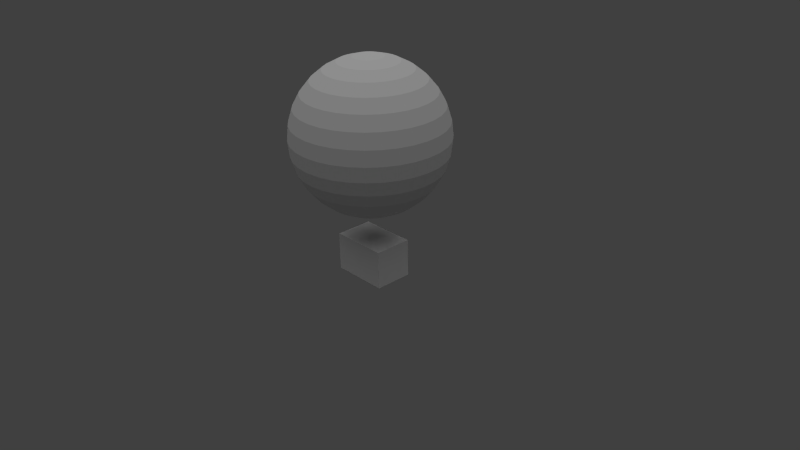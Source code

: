 # Source: balloon.blend  (saved by Blender 2.61.0; exported with 4.5.12 LTS)
import bpy
from mathutils import Matrix  # noqa: F401  (used for matrix-valued properties, if any)

bpy.ops.wm.read_factory_settings(use_empty=True)
scene = bpy.context.scene
scene.name = 'Scene'

# ---- collections
col_collection_1 = bpy.data.collections.new('Collection 1'); scene.collection.children.link(col_collection_1)
col_collection_20 = bpy.data.collections.new('Collection 20'); scene.collection.children.link(col_collection_20)
col_collection_20.hide_render = True
col_collection_20.hide_viewport = True

# ---- materials (node trees are filled in below, after node groups)
mat_balloonmaterial = bpy.data.materials.new('BalloonMaterial')
mat_balloonmaterial.alpha_threshold = 0.0
mat_balloonmaterial.use_transparent_shadow = False
mat_balloonmaterial.roughness = 0.5
mat_balloonmaterial.line_color = (0.0, 0.0, 0.0, 1.0)

# ---- material node trees

# ---- world
world_world = bpy.data.worlds.new('World'); scene.world = world_world
world_world.color = (0.05088, 0.05088, 0.05088)
world_world.use_sun_shadow = False
world_world.sun_shadow_jitter_overblur = 0.0
world_world.cycles.sampling_method = 'MANUAL'
world_world.cycles.sample_map_resolution = 256

# ---- cameras
cam_camera = bpy.data.cameras.new('Camera')
cam_camera.clip_end = 100.0
cam_camera.lens = 35.0
cam_camera.sensor_width = 32.0
cam_camera.sensor_height = 18.0
cam_camera.ortho_scale = 7.314
cam_camera.dof.focus_distance = 0.0
cam_camera.dof.aperture_fstop = 128.0

# ---- lights
light_sun = bpy.data.lights.new('Sun', 'SUN')
light_sun.transmission_factor = 0.0
light_sun.angle = 1.571
light_sun.energy = 1.0
light_sun.shadow_buffer_clip_start = 0.5
light_sun.shadow_soft_size = 1.0
light_sun.shadow_cascade_max_distance = 1000.0
light_sun.cycles.use_multiple_importance_sampling = False

# ---- meshes
me_sphere = bpy.data.meshes.new('Sphere')
me_sphere.from_pydata([(0.375, 0.25, -1.867), (0.375, -0.25, -1.867), (-0.375, -0.25, -1.867), (-0.375, 0.25, -1.867), (0.375, 0.25, -1.367), (0.375, -0.25, -1.367), (-0.375, -0.25, -1.367), (-0.375, 0.25, -1.367), (0.1913, 0.03806, -0.9808), (0.3753, 0.07466, -0.9239), (0.5449, 0.1084, -0.8315), (0.6935, 0.1379, -0.7071), (0.8155, 0.1622, -0.5556), (0.9061, 0.1802, -0.3827), (0.9619, 0.1913, -0.1951), (0.9808, 0.1951, 5.96e-08), (0.9619, 0.1913, 0.1951), (0.9061, 0.1802, 0.3827), (0.8155, 0.1622, 0.5556), (0.6935, 0.1379, 0.7071), (0.5449, 0.1084, 0.8315), (0.3753, 0.07466, 0.9239), (0.1913, 0.03806, 0.9808), (0.1802, 0.07466, 0.9808), (0.3536, 0.1464, 0.9239), (0.5133, 0.2126, 0.8315), (0.6533, 0.2706, 0.7071), (0.7682, 0.3182, 0.5556), (0.8536, 0.3536, 0.3827), (0.9061, 0.3753, 0.1951), (0.9239, 0.3827, 5.96e-08), (0.9061, 0.3753, -0.1951), (0.8536, 0.3536, -0.3827), (0.7682, 0.3182, -0.5556), (0.6533, 0.2706, -0.7071), (0.5133, 0.2126, -0.8315), (0.3536, 0.1464, -0.9239), (0.1802, 0.07466, -0.9808), (0.1622, 0.1084, -0.9808), (0.3182, 0.2126, -0.9239), (0.4619, 0.3087, -0.8315), (0.5879, 0.3928, -0.7071), (0.6913, 0.4619, -0.5556), (0.7682, 0.5133, -0.3827), (0.8155, 0.5449, -0.1951), (0.8315, 0.5556, 5.96e-08), (0.8155, 0.5449, 0.1951), (0.7682, 0.5133, 0.3827), (0.6913, 0.4619, 0.5556), (0.5879, 0.3928, 0.7071), (0.4619, 0.3087, 0.8315), (0.3182, 0.2126, 0.9239), (0.1622, 0.1084, 0.9808), (0.1379, 0.1379, 0.9808), (0.2706, 0.2706, 0.9239), (0.3928, 0.3928, 0.8315), (0.5, 0.5, 0.7071), (0.5879, 0.5879, 0.5556), (0.6533, 0.6533, 0.3827), (0.6935, 0.6935, 0.1951), (0.7071, 0.7071, 5.96e-08), (0.6935, 0.6935, -0.1951), (0.6533, 0.6533, -0.3827), (0.5879, 0.5879, -0.5556), (0.5, 0.5, -0.7071), (0.3928, 0.3928, -0.8315), (0.2706, 0.2706, -0.9239), (0.1379, 0.1379, -0.9808), (0.1084, 0.1622, -0.9808), (0.2126, 0.3182, -0.9239), (0.3087, 0.4619, -0.8315), (0.3928, 0.5879, -0.7071), (0.4619, 0.6913, -0.5556), (0.5133, 0.7682, -0.3827), (0.5449, 0.8155, -0.1951), (0.5556, 0.8315, 5.96e-08), (0.5449, 0.8155, 0.1951), (0.5133, 0.7682, 0.3827), (0.4619, 0.6913, 0.5556), (0.3928, 0.5879, 0.7071), (0.3087, 0.4619, 0.8315), (0.2126, 0.3182, 0.9239), (0.1084, 0.1622, 0.9808), (0.07466, 0.1802, 0.9808), (0.1464, 0.3536, 0.9239), (0.2126, 0.5133, 0.8315), (0.2706, 0.6533, 0.7071), (0.3182, 0.7682, 0.5556), (0.3536, 0.8536, 0.3827), (0.3753, 0.9061, 0.1951), (0.3827, 0.9239, 5.96e-08), (0.3753, 0.9061, -0.1951), (0.3536, 0.8536, -0.3827), (0.3182, 0.7682, -0.5556), (0.2706, 0.6533, -0.7071), (0.2126, 0.5133, -0.8315), (0.1464, 0.3536, -0.9239), (0.07466, 0.1802, -0.9808), (-1.247e-07, -3.01e-07, -1.0), (0.03806, 0.1913, -0.9808), (0.07466, 0.3753, -0.9239), (0.1084, 0.5449, -0.8315), (0.1379, 0.6935, -0.7071), (0.1622, 0.8155, -0.5556), (0.1802, 0.9061, -0.3827), (0.1913, 0.9619, -0.1951), (0.1951, 0.9808, 5.96e-08), (0.1913, 0.9619, 0.1951), (0.1802, 0.9061, 0.3827), (0.1622, 0.8155, 0.5556), (0.1379, 0.6935, 0.7071), (0.1084, 0.5449, 0.8315), (0.07466, 0.3753, 0.9239), (0.03806, 0.1913, 0.9808), (-1.118e-08, 0.1951, 0.9808), (-2.235e-08, 0.3827, 0.9239), (-5.215e-08, 0.5556, 0.8315), (1.49e-08, 0.7071, 0.7071), (-8.941e-08, 0.8315, 0.5556), (4.47e-08, 0.9239, 0.3827), (-8.941e-08, 0.9808, 0.1951), (-1.639e-07, 1.0, 5.96e-08), (-8.941e-08, 0.9808, -0.1951), (-7.451e-08, 0.9239, -0.3827), (-8.941e-08, 0.8315, -0.5556), (1.49e-08, 0.7071, -0.7071), (-1.49e-08, 0.5556, -0.8315), (-7.451e-09, 0.3827, -0.9239), (-1.118e-08, 0.1951, -0.9808), (-0.03806, 0.1913, -0.9808), (-0.07466, 0.3753, -0.9239), (-0.1084, 0.5449, -0.8315), (-0.1379, 0.6935, -0.7071), (-0.1622, 0.8155, -0.5556), (-0.1802, 0.9061, -0.3827), (-0.1913, 0.9619, -0.1951), (-0.1951, 0.9808, 5.96e-08), (-0.1913, 0.9619, 0.1951), (-0.1802, 0.9061, 0.3827), (-0.1622, 0.8155, 0.5556), (-0.1379, 0.6935, 0.7071), (-0.1084, 0.5449, 0.8315), (-0.07466, 0.3753, 0.9239), (-0.03806, 0.1913, 0.9808), (-0.07466, 0.1802, 0.9808), (-0.1464, 0.3536, 0.9239), (-0.2126, 0.5133, 0.8315), (-0.2706, 0.6533, 0.7071), (-0.3182, 0.7682, 0.5556), (-0.3536, 0.8536, 0.3827), (-0.3753, 0.9061, 0.1951), (-0.3827, 0.9239, 5.96e-08), (-0.3753, 0.9061, -0.1951), (-0.3536, 0.8536, -0.3827), (-0.3182, 0.7682, -0.5556), (-0.2706, 0.6533, -0.7071), (-0.2126, 0.5133, -0.8315), (-0.1464, 0.3536, -0.9239), (-0.07466, 0.1802, -0.9808), (-0.1084, 0.1622, -0.9808), (-0.2126, 0.3182, -0.9239), (-0.3087, 0.4619, -0.8315), (-0.3928, 0.5879, -0.7071), (-0.4619, 0.6913, -0.5556), (-0.5133, 0.7682, -0.3827), (-0.5449, 0.8155, -0.1951), (-0.5556, 0.8315, 5.96e-08), (-0.5449, 0.8155, 0.1951), (-0.5133, 0.7682, 0.3827), (-0.4619, 0.6913, 0.5556), (-0.3928, 0.5879, 0.7071), (-0.3087, 0.4619, 0.8315), (-0.2126, 0.3182, 0.9239), (-0.1084, 0.1622, 0.9808), (-0.1379, 0.1379, 0.9808), (-0.2706, 0.2706, 0.9239), (-0.3928, 0.3928, 0.8315), (-0.5, 0.5, 0.7071), (-0.5879, 0.5879, 0.5556), (-0.6533, 0.6533, 0.3827), (-0.6935, 0.6935, 0.1951), (-0.7071, 0.7071, 5.96e-08), (-0.6935, 0.6935, -0.1951), (-0.6533, 0.6533, -0.3827), (-0.5879, 0.5879, -0.5556), (-0.5, 0.5, -0.7071), (-0.3928, 0.3928, -0.8315), (-0.2706, 0.2706, -0.9239), (-0.1379, 0.1379, -0.9808), (-0.1622, 0.1084, -0.9808), (-0.3182, 0.2126, -0.9239), (-0.4619, 0.3087, -0.8315), (-0.5879, 0.3928, -0.7071), (-0.6913, 0.4619, -0.5556), (-0.7682, 0.5133, -0.3827), (-0.8155, 0.5449, -0.1951), (-0.8315, 0.5556, 5.96e-08), (-0.8155, 0.5449, 0.1951), (-0.7682, 0.5133, 0.3827), (-0.6913, 0.4619, 0.5556), (-0.5879, 0.3928, 0.7071), (-0.4619, 0.3087, 0.8315), (-0.3182, 0.2126, 0.9239), (-0.1622, 0.1084, 0.9808), (-0.1802, 0.07466, 0.9808), (-0.3536, 0.1464, 0.9239), (-0.5133, 0.2126, 0.8315), (-0.6533, 0.2706, 0.7071), (-0.7682, 0.3182, 0.5556), (-0.8536, 0.3536, 0.3827), (-0.9061, 0.3753, 0.1951), (-0.9239, 0.3827, 5.96e-08), (-0.9061, 0.3753, -0.1951), (-0.8536, 0.3536, -0.3827), (-0.7682, 0.3182, -0.5556), (-0.6533, 0.2706, -0.7071), (-0.5133, 0.2126, -0.8315), (-0.3536, 0.1464, -0.9239), (-0.1802, 0.07466, -0.9808), (-0.1913, 0.03806, -0.9808), (-0.3753, 0.07466, -0.9239), (-0.5449, 0.1084, -0.8315), (-0.6935, 0.1379, -0.7071), (-0.8155, 0.1622, -0.5556), (-0.9061, 0.1802, -0.3827), (-0.9619, 0.1913, -0.1951), (-0.9808, 0.1951, 5.96e-08), (-0.9619, 0.1913, 0.1951), (-0.9061, 0.1802, 0.3827), (-0.8155, 0.1622, 0.5556), (-0.6935, 0.1379, 0.7071), (-0.5449, 0.1084, 0.8315), (-0.3753, 0.07466, 0.9239), (-0.1913, 0.03806, 0.9808), (-0.1951, -7.451e-09, 0.9808), (-0.3827, -5.215e-08, 0.9239), (-0.5556, -9.686e-08, 0.8315), (-0.7071, -1.49e-08, 0.7071), (-0.8315, -1.043e-07, 0.5556), (-0.9239, 2.98e-08, 0.3827), (-0.9808, -1.341e-07, 0.1951), (-1.0, -3.278e-07, 5.96e-08), (-0.9808, -1.341e-07, -0.1951), (-0.9239, -4.47e-08, -0.3827), (-0.8315, -1.043e-07, -0.5556), (-0.7071, -1.49e-08, -0.7071), (-0.5556, -5.215e-08, -0.8315), (-0.3827, -7.451e-09, -0.9239), (-0.1951, -2.235e-08, -0.9808), (-0.1913, -0.03806, -0.9808), (-0.3753, -0.07466, -0.9239), (-0.5449, -0.1084, -0.8315), (-0.6935, -0.1379, -0.7071), (-0.8155, -0.1622, -0.5556), (-0.9061, -0.1802, -0.3827), (-0.9619, -0.1913, -0.1951), (-0.9808, -0.1951, 5.96e-08), (-0.9619, -0.1913, 0.1951), (-0.9061, -0.1802, 0.3827), (-0.8155, -0.1622, 0.5556), (-0.6935, -0.1379, 0.7071), (-0.5449, -0.1084, 0.8315), (-0.3753, -0.07466, 0.9239), (-0.1913, -0.03806, 0.9808), (-0.1802, -0.07466, 0.9808), (-0.3536, -0.1464, 0.9239), (-0.5133, -0.2126, 0.8315), (-0.6533, -0.2706, 0.7071), (-0.7682, -0.3182, 0.5556), (-0.8536, -0.3536, 0.3827), (-0.9061, -0.3753, 0.1951), (-0.9239, -0.3827, 5.96e-08), (-0.9061, -0.3753, -0.1951), (-0.8536, -0.3536, -0.3827), (-0.7682, -0.3182, -0.5556), (-0.6533, -0.2706, -0.7071), (-0.5133, -0.2126, -0.8315), (-0.3536, -0.1464, -0.9239), (-0.1802, -0.07466, -0.9808), (-0.1622, -0.1084, -0.9808), (-0.3182, -0.2126, -0.9239), (-0.4619, -0.3087, -0.8315), (-0.5879, -0.3928, -0.7071), (-0.6913, -0.4619, -0.5556), (-0.7682, -0.5133, -0.3827), (-0.8155, -0.5449, -0.1951), (-0.8315, -0.5556, 5.96e-08), (-0.8155, -0.5449, 0.1951), (-0.7682, -0.5133, 0.3827), (-0.6913, -0.4619, 0.5556), (-0.5879, -0.3928, 0.7071), (-0.4619, -0.3087, 0.8315), (-0.3182, -0.2126, 0.9239), (-0.1622, -0.1084, 0.9808), (-0.1379, -0.1379, 0.9808), (-0.2706, -0.2706, 0.9239), (-0.3928, -0.3928, 0.8315), (-0.5, -0.5, 0.7071), (-0.5879, -0.5879, 0.5556), (-0.6533, -0.6533, 0.3827), (-0.6935, -0.6935, 0.1951), (-0.7071, -0.7071, 5.96e-08), (-0.6935, -0.6935, -0.1951), (-0.6533, -0.6533, -0.3827), (-0.5879, -0.5879, -0.5556), (-0.5, -0.5, -0.7071), (-0.3928, -0.3928, -0.8315), (-0.2706, -0.2706, -0.9239), (-0.1379, -0.1379, -0.9808), (-0.1084, -0.1622, -0.9808), (-0.2126, -0.3182, -0.9239), (-0.3087, -0.4619, -0.8315), (-0.3928, -0.5879, -0.7071), (-0.4619, -0.6913, -0.5556), (-0.5133, -0.7682, -0.3827), (-0.5449, -0.8155, -0.1951), (-0.5556, -0.8315, 5.96e-08), (-0.5449, -0.8155, 0.1951), (-0.5133, -0.7682, 0.3827), (-0.4619, -0.6913, 0.5556), (-0.3928, -0.5879, 0.7071), (-0.3087, -0.4619, 0.8315), (-0.2126, -0.3182, 0.9239), (-0.1084, -0.1622, 0.9808), (0.0, 0.0, 1.0), (-0.07466, -0.1802, 0.9808), (-0.1464, -0.3536, 0.9239), (-0.2126, -0.5133, 0.8315), (-0.2706, -0.6533, 0.7071), (-0.3182, -0.7682, 0.5556), (-0.3536, -0.8536, 0.3827), (-0.3753, -0.9061, 0.1951), (-0.3827, -0.9239, 5.96e-08), (-0.3753, -0.9061, -0.1951), (-0.3536, -0.8536, -0.3827), (-0.3182, -0.7682, -0.5556), (-0.2706, -0.6533, -0.7071), (-0.2126, -0.5133, -0.8315), (-0.1464, -0.3536, -0.9239), (-0.07466, -0.1802, -0.9808), (-0.03806, -0.1913, -0.9808), (-0.07466, -0.3753, -0.9239), (-0.1084, -0.5449, -0.8315), (-0.1379, -0.6935, -0.7071), (-0.1622, -0.8155, -0.5556), (-0.1802, -0.9061, -0.3827), (-0.1913, -0.9619, -0.1951), (-0.1951, -0.9808, 5.96e-08), (-0.1913, -0.9619, 0.1951), (-0.1802, -0.9061, 0.3827), (-0.1622, -0.8155, 0.5556), (-0.1379, -0.6935, 0.7071), (-0.1084, -0.5449, 0.8315), (-0.07466, -0.3753, 0.9239), (-0.03806, -0.1913, 0.9808), (1.863e-08, -0.1951, 0.9808), (5.215e-08, -0.3827, 0.9239), (1.49e-07, -0.5556, 0.8315), (2.98e-08, -0.7071, 0.7071), (1.043e-07, -0.8315, 0.5556), (1.49e-08, -0.9239, 0.3827), (2.682e-07, -0.9808, 0.1951), (4.47e-07, -1.0, 5.96e-08), (2.682e-07, -0.9808, -0.1951), (8.941e-08, -0.9239, -0.3827), (1.043e-07, -0.8315, -0.5556), (2.98e-08, -0.7071, -0.7071), (8.941e-08, -0.5556, -0.8315), (2.235e-08, -0.3827, -0.9239), (2.98e-08, -0.1951, -0.9808), (0.03806, -0.1913, -0.9808), (0.07466, -0.3753, -0.9239), (0.1084, -0.5449, -0.8315), (0.1379, -0.6935, -0.7071), (0.1622, -0.8155, -0.5556), (0.1802, -0.9061, -0.3827), (0.1913, -0.9619, -0.1951), (0.1951, -0.9808, 5.96e-08), (0.1913, -0.9619, 0.1951), (0.1802, -0.9061, 0.3827), (0.1622, -0.8155, 0.5556), (0.1379, -0.6935, 0.7071), (0.1084, -0.5449, 0.8315), (0.07466, -0.3753, 0.9239), (0.03806, -0.1913, 0.9808), (0.07466, -0.1802, 0.9808), (0.1464, -0.3536, 0.9239), (0.2126, -0.5133, 0.8315), (0.2706, -0.6533, 0.7071), (0.3182, -0.7682, 0.5556), (0.3536, -0.8536, 0.3827), (0.3753, -0.9061, 0.1951), (0.3827, -0.9239, 5.96e-08), (0.3753, -0.9061, -0.1951), (0.3536, -0.8536, -0.3827), (0.3182, -0.7682, -0.5556), (0.2706, -0.6533, -0.7071), (0.2126, -0.5133, -0.8315), (0.1464, -0.3536, -0.9239), (0.07466, -0.1802, -0.9808), (0.1084, -0.1622, -0.9808), (0.2126, -0.3182, -0.9239), (0.3087, -0.4619, -0.8315), (0.3928, -0.5879, -0.7071), (0.4619, -0.6913, -0.5556), (0.5133, -0.7682, -0.3827), (0.5449, -0.8155, -0.1951), (0.5556, -0.8315, 5.96e-08), (0.5449, -0.8155, 0.1951), (0.5133, -0.7682, 0.3827), (0.4619, -0.6913, 0.5556), (0.3928, -0.5879, 0.7071), (0.3087, -0.4619, 0.8315), (0.2126, -0.3182, 0.9239), (0.1084, -0.1622, 0.9808), (0.1379, -0.1379, 0.9808), (0.2706, -0.2706, 0.9239), (0.3928, -0.3928, 0.8315), (0.5, -0.5, 0.7071), (0.5879, -0.5879, 0.5556), (0.6533, -0.6533, 0.3827), (0.6935, -0.6935, 0.1951), (0.7071, -0.7071, 5.96e-08), (0.6935, -0.6935, -0.1951), (0.6533, -0.6533, -0.3827), (0.5879, -0.5879, -0.5556), (0.5, -0.5, -0.7071), (0.3928, -0.3928, -0.8315), (0.2706, -0.2706, -0.9239), (0.1379, -0.1379, -0.9808), (0.1622, -0.1084, -0.9808), (0.3182, -0.2126, -0.9239), (0.4619, -0.3087, -0.8315), (0.5879, -0.3928, -0.7071), (0.6913, -0.4619, -0.5556), (0.7682, -0.5133, -0.3827), (0.8155, -0.5449, -0.1951), (0.8315, -0.5556, 5.96e-08), (0.8155, -0.5449, 0.1951), (0.7682, -0.5133, 0.3827), (0.6913, -0.4619, 0.5556), (0.5879, -0.3928, 0.7071), (0.4619, -0.3087, 0.8315), (0.3182, -0.2126, 0.9239), (0.1622, -0.1084, 0.9808), (0.1802, -0.07466, 0.9808), (0.3536, -0.1464, 0.9239), (0.5133, -0.2126, 0.8315), (0.6533, -0.2706, 0.7071), (0.7682, -0.3182, 0.5556), (0.8536, -0.3536, 0.3827), (0.9061, -0.3753, 0.1951), (0.9239, -0.3827, 5.96e-08), (0.9061, -0.3753, -0.1951), (0.8536, -0.3536, -0.3827), (0.7682, -0.3182, -0.5556), (0.6533, -0.2706, -0.7071), (0.5133, -0.2126, -0.8315), (0.3536, -0.1464, -0.9239), (0.1802, -0.07466, -0.9808), (0.1913, -0.03806, -0.9808), (0.3753, -0.07466, -0.9239), (0.5449, -0.1084, -0.8315), (0.6935, -0.1379, -0.7071), (0.8155, -0.1622, -0.5556), (0.9061, -0.1802, -0.3827), (0.9619, -0.1913, -0.1951), (0.9808, -0.1951, 5.96e-08), (0.9619, -0.1913, 0.1951), (0.9061, -0.1802, 0.3827), (0.8155, -0.1622, 0.5556), (0.6935, -0.1379, 0.7071), (0.5449, -0.1084, 0.8315), (0.3753, -0.07466, 0.9239), (0.1913, -0.03806, 0.9808), (0.1951, 1.49e-08, 0.9808), (0.3827, 6.706e-08, 0.9239), (0.5556, 2.161e-07, 0.8315), (0.7071, 8.941e-08, 0.7071), (0.8315, 1.341e-07, 0.5556), (0.9239, 5.96e-08, 0.3827), (0.9808, 2.831e-07, 0.1951), (1.0, 4.768e-07, 5.96e-08), (0.9808, 2.831e-07, -0.1951), (0.9239, 1.788e-07, -0.3827), (0.8315, 1.341e-07, -0.5556), (0.7071, 8.941e-08, -0.7071), (0.5556, 1.49e-07, -0.8315), (0.3827, 5.215e-08, -0.9239), (0.1951, 4.098e-08, -0.9808)], [], [(0, 1, 2, 3), (4, 7, 6, 5), (0, 4, 5, 1), (1, 5, 6, 2), (2, 6, 7, 3), (4, 0, 3, 7), (98, 8, 489), (8, 9, 488, 489), (487, 488, 9, 10), (486, 487, 10, 11), (485, 486, 11, 12), (484, 485, 12, 13), (483, 484, 13, 14), (482, 483, 14, 15), (481, 482, 15, 16), (480, 481, 16, 17), (479, 480, 17, 18), (478, 479, 18, 19), (477, 478, 19, 20), (476, 477, 20, 21), (475, 476, 21, 22), (324, 475, 22), (324, 22, 23), (22, 21, 24, 23), (21, 20, 25, 24), (20, 19, 26, 25), (19, 18, 27, 26), (18, 17, 28, 27), (17, 16, 29, 28), (16, 15, 30, 29), (15, 14, 31, 30), (14, 13, 32, 31), (13, 12, 33, 32), (12, 11, 34, 33), (11, 10, 35, 34), (10, 9, 36, 35), (9, 8, 37, 36), (8, 98, 37), (37, 98, 38), (36, 37, 38, 39), (35, 36, 39, 40), (34, 35, 40, 41), (33, 34, 41, 42), (32, 33, 42, 43), (31, 32, 43, 44), (30, 31, 44, 45), (29, 30, 45, 46), (28, 29, 46, 47), (27, 28, 47, 48), (26, 27, 48, 49), (25, 26, 49, 50), (24, 25, 50, 51), (23, 24, 51, 52), (324, 23, 52), (324, 52, 53), (52, 51, 54, 53), (51, 50, 55, 54), (50, 49, 56, 55), (49, 48, 57, 56), (48, 47, 58, 57), (47, 46, 59, 58), (46, 45, 60, 59), (45, 44, 61, 60), (44, 43, 62, 61), (43, 42, 63, 62), (42, 41, 64, 63), (41, 40, 65, 64), (40, 39, 66, 65), (39, 38, 67, 66), (38, 98, 67), (67, 98, 68), (66, 67, 68, 69), (65, 66, 69, 70), (64, 65, 70, 71), (63, 64, 71, 72), (62, 63, 72, 73), (61, 62, 73, 74), (60, 61, 74, 75), (59, 60, 75, 76), (58, 59, 76, 77), (57, 58, 77, 78), (56, 57, 78, 79), (55, 56, 79, 80), (54, 55, 80, 81), (53, 54, 81, 82), (324, 53, 82), (324, 82, 83), (82, 81, 84, 83), (81, 80, 85, 84), (80, 79, 86, 85), (79, 78, 87, 86), (78, 77, 88, 87), (77, 76, 89, 88), (76, 75, 90, 89), (75, 74, 91, 90), (74, 73, 92, 91), (73, 72, 93, 92), (72, 71, 94, 93), (71, 70, 95, 94), (70, 69, 96, 95), (69, 68, 97, 96), (68, 98, 97), (97, 98, 99), (96, 97, 99, 100), (95, 96, 100, 101), (94, 95, 101, 102), (93, 94, 102, 103), (92, 93, 103, 104), (91, 92, 104, 105), (90, 91, 105, 106), (89, 90, 106, 107), (88, 89, 107, 108), (87, 88, 108, 109), (86, 87, 109, 110), (85, 86, 110, 111), (84, 85, 111, 112), (83, 84, 112, 113), (324, 83, 113), (324, 113, 114), (113, 112, 115, 114), (112, 111, 116, 115), (111, 110, 117, 116), (110, 109, 118, 117), (109, 108, 119, 118), (108, 107, 120, 119), (107, 106, 121, 120), (106, 105, 122, 121), (105, 104, 123, 122), (104, 103, 124, 123), (103, 102, 125, 124), (102, 101, 126, 125), (101, 100, 127, 126), (100, 99, 128, 127), (99, 98, 128), (128, 98, 129), (127, 128, 129, 130), (126, 127, 130, 131), (125, 126, 131, 132), (124, 125, 132, 133), (123, 124, 133, 134), (122, 123, 134, 135), (121, 122, 135, 136), (120, 121, 136, 137), (119, 120, 137, 138), (118, 119, 138, 139), (117, 118, 139, 140), (116, 117, 140, 141), (115, 116, 141, 142), (114, 115, 142, 143), (324, 114, 143), (324, 143, 144), (143, 142, 145, 144), (142, 141, 146, 145), (141, 140, 147, 146), (140, 139, 148, 147), (139, 138, 149, 148), (138, 137, 150, 149), (137, 136, 151, 150), (136, 135, 152, 151), (135, 134, 153, 152), (134, 133, 154, 153), (133, 132, 155, 154), (132, 131, 156, 155), (131, 130, 157, 156), (130, 129, 158, 157), (129, 98, 158), (158, 98, 159), (157, 158, 159, 160), (156, 157, 160, 161), (155, 156, 161, 162), (154, 155, 162, 163), (153, 154, 163, 164), (152, 153, 164, 165), (151, 152, 165, 166), (150, 151, 166, 167), (149, 150, 167, 168), (148, 149, 168, 169), (147, 148, 169, 170), (146, 147, 170, 171), (145, 146, 171, 172), (144, 145, 172, 173), (324, 144, 173), (324, 173, 174), (173, 172, 175, 174), (172, 171, 176, 175), (171, 170, 177, 176), (170, 169, 178, 177), (169, 168, 179, 178), (168, 167, 180, 179), (167, 166, 181, 180), (166, 165, 182, 181), (165, 164, 183, 182), (164, 163, 184, 183), (163, 162, 185, 184), (162, 161, 186, 185), (161, 160, 187, 186), (160, 159, 188, 187), (159, 98, 188), (188, 98, 189), (187, 188, 189, 190), (186, 187, 190, 191), (185, 186, 191, 192), (184, 185, 192, 193), (183, 184, 193, 194), (182, 183, 194, 195), (181, 182, 195, 196), (180, 181, 196, 197), (179, 180, 197, 198), (178, 179, 198, 199), (177, 178, 199, 200), (176, 177, 200, 201), (175, 176, 201, 202), (174, 175, 202, 203), (324, 174, 203), (324, 203, 204), (203, 202, 205, 204), (202, 201, 206, 205), (201, 200, 207, 206), (200, 199, 208, 207), (199, 198, 209, 208), (198, 197, 210, 209), (197, 196, 211, 210), (196, 195, 212, 211), (195, 194, 213, 212), (194, 193, 214, 213), (193, 192, 215, 214), (192, 191, 216, 215), (191, 190, 217, 216), (190, 189, 218, 217), (189, 98, 218), (218, 98, 219), (217, 218, 219, 220), (216, 217, 220, 221), (215, 216, 221, 222), (214, 215, 222, 223), (213, 214, 223, 224), (212, 213, 224, 225), (211, 212, 225, 226), (210, 211, 226, 227), (209, 210, 227, 228), (208, 209, 228, 229), (207, 208, 229, 230), (206, 207, 230, 231), (205, 206, 231, 232), (204, 205, 232, 233), (324, 204, 233), (324, 233, 234), (233, 232, 235, 234), (232, 231, 236, 235), (231, 230, 237, 236), (230, 229, 238, 237), (229, 228, 239, 238), (228, 227, 240, 239), (227, 226, 241, 240), (226, 225, 242, 241), (225, 224, 243, 242), (224, 223, 244, 243), (223, 222, 245, 244), (222, 221, 246, 245), (221, 220, 247, 246), (220, 219, 248, 247), (219, 98, 248), (248, 98, 249), (247, 248, 249, 250), (246, 247, 250, 251), (245, 246, 251, 252), (244, 245, 252, 253), (243, 244, 253, 254), (242, 243, 254, 255), (241, 242, 255, 256), (240, 241, 256, 257), (239, 240, 257, 258), (238, 239, 258, 259), (237, 238, 259, 260), (236, 237, 260, 261), (235, 236, 261, 262), (234, 235, 262, 263), (324, 234, 263), (324, 263, 264), (263, 262, 265, 264), (262, 261, 266, 265), (261, 260, 267, 266), (260, 259, 268, 267), (259, 258, 269, 268), (258, 257, 270, 269), (257, 256, 271, 270), (256, 255, 272, 271), (255, 254, 273, 272), (254, 253, 274, 273), (253, 252, 275, 274), (252, 251, 276, 275), (251, 250, 277, 276), (250, 249, 278, 277), (249, 98, 278), (278, 98, 279), (277, 278, 279, 280), (276, 277, 280, 281), (275, 276, 281, 282), (274, 275, 282, 283), (273, 274, 283, 284), (272, 273, 284, 285), (271, 272, 285, 286), (270, 271, 286, 287), (269, 270, 287, 288), (268, 269, 288, 289), (267, 268, 289, 290), (266, 267, 290, 291), (265, 266, 291, 292), (264, 265, 292, 293), (324, 264, 293), (324, 293, 294), (293, 292, 295, 294), (292, 291, 296, 295), (291, 290, 297, 296), (290, 289, 298, 297), (289, 288, 299, 298), (288, 287, 300, 299), (287, 286, 301, 300), (286, 285, 302, 301), (285, 284, 303, 302), (284, 283, 304, 303), (283, 282, 305, 304), (282, 281, 306, 305), (281, 280, 307, 306), (280, 279, 308, 307), (279, 98, 308), (308, 98, 309), (307, 308, 309, 310), (306, 307, 310, 311), (305, 306, 311, 312), (304, 305, 312, 313), (303, 304, 313, 314), (302, 303, 314, 315), (301, 302, 315, 316), (300, 301, 316, 317), (299, 300, 317, 318), (298, 299, 318, 319), (297, 298, 319, 320), (296, 297, 320, 321), (295, 296, 321, 322), (294, 295, 322, 323), (324, 294, 323), (324, 323, 325), (323, 322, 326, 325), (322, 321, 327, 326), (321, 320, 328, 327), (320, 319, 329, 328), (319, 318, 330, 329), (318, 317, 331, 330), (317, 316, 332, 331), (316, 315, 333, 332), (315, 314, 334, 333), (314, 313, 335, 334), (313, 312, 336, 335), (312, 311, 337, 336), (311, 310, 338, 337), (310, 309, 339, 338), (309, 98, 339), (339, 98, 340), (338, 339, 340, 341), (337, 338, 341, 342), (336, 337, 342, 343), (335, 336, 343, 344), (334, 335, 344, 345), (333, 334, 345, 346), (332, 333, 346, 347), (331, 332, 347, 348), (330, 331, 348, 349), (329, 330, 349, 350), (328, 329, 350, 351), (327, 328, 351, 352), (326, 327, 352, 353), (325, 326, 353, 354), (324, 325, 354), (324, 354, 355), (354, 353, 356, 355), (353, 352, 357, 356), (352, 351, 358, 357), (351, 350, 359, 358), (350, 349, 360, 359), (349, 348, 361, 360), (348, 347, 362, 361), (347, 346, 363, 362), (346, 345, 364, 363), (345, 344, 365, 364), (344, 343, 366, 365), (343, 342, 367, 366), (342, 341, 368, 367), (341, 340, 369, 368), (340, 98, 369), (369, 98, 370), (368, 369, 370, 371), (367, 368, 371, 372), (366, 367, 372, 373), (365, 366, 373, 374), (364, 365, 374, 375), (363, 364, 375, 376), (362, 363, 376, 377), (361, 362, 377, 378), (360, 361, 378, 379), (359, 360, 379, 380), (358, 359, 380, 381), (357, 358, 381, 382), (356, 357, 382, 383), (355, 356, 383, 384), (324, 355, 384), (324, 384, 385), (384, 383, 386, 385), (383, 382, 387, 386), (382, 381, 388, 387), (381, 380, 389, 388), (380, 379, 390, 389), (379, 378, 391, 390), (378, 377, 392, 391), (377, 376, 393, 392), (376, 375, 394, 393), (375, 374, 395, 394), (374, 373, 396, 395), (373, 372, 397, 396), (372, 371, 398, 397), (371, 370, 399, 398), (370, 98, 399), (399, 98, 400), (398, 399, 400, 401), (397, 398, 401, 402), (396, 397, 402, 403), (395, 396, 403, 404), (394, 395, 404, 405), (393, 394, 405, 406), (392, 393, 406, 407), (391, 392, 407, 408), (390, 391, 408, 409), (389, 390, 409, 410), (388, 389, 410, 411), (387, 388, 411, 412), (386, 387, 412, 413), (385, 386, 413, 414), (324, 385, 414), (324, 414, 415), (414, 413, 416, 415), (413, 412, 417, 416), (412, 411, 418, 417), (411, 410, 419, 418), (410, 409, 420, 419), (409, 408, 421, 420), (408, 407, 422, 421), (407, 406, 423, 422), (406, 405, 424, 423), (405, 404, 425, 424), (404, 403, 426, 425), (403, 402, 427, 426), (402, 401, 428, 427), (401, 400, 429, 428), (400, 98, 429), (429, 98, 430), (428, 429, 430, 431), (427, 428, 431, 432), (426, 427, 432, 433), (425, 426, 433, 434), (424, 425, 434, 435), (423, 424, 435, 436), (422, 423, 436, 437), (421, 422, 437, 438), (420, 421, 438, 439), (419, 420, 439, 440), (418, 419, 440, 441), (417, 418, 441, 442), (416, 417, 442, 443), (415, 416, 443, 444), (324, 415, 444), (324, 444, 445), (444, 443, 446, 445), (443, 442, 447, 446), (442, 441, 448, 447), (441, 440, 449, 448), (440, 439, 450, 449), (439, 438, 451, 450), (438, 437, 452, 451), (437, 436, 453, 452), (436, 435, 454, 453), (435, 434, 455, 454), (434, 433, 456, 455), (433, 432, 457, 456), (432, 431, 458, 457), (431, 430, 459, 458), (430, 98, 459), (459, 98, 460), (458, 459, 460, 461), (457, 458, 461, 462), (456, 457, 462, 463), (455, 456, 463, 464), (454, 455, 464, 465), (453, 454, 465, 466), (452, 453, 466, 467), (451, 452, 467, 468), (450, 451, 468, 469), (449, 450, 469, 470), (448, 449, 470, 471), (447, 448, 471, 472), (446, 447, 472, 473), (445, 446, 473, 474), (324, 445, 474), (324, 474, 475), (474, 473, 476, 475), (473, 472, 477, 476), (472, 471, 478, 477), (471, 470, 479, 478), (470, 469, 480, 479), (469, 468, 481, 480), (468, 467, 482, 481), (467, 466, 483, 482), (466, 465, 484, 483), (465, 464, 485, 484), (464, 463, 486, 485), (463, 462, 487, 486), (462, 461, 488, 487), (461, 460, 489, 488), (460, 98, 489)])
_uv = me_sphere.uv_layers.new(name='UVMap')
_uv.uv.foreach_set('vector', [0.7898, 0.007318, 0.79, 0.06363, 0.7336, 0.0638, 0.7335, 0.007491, 0.8464, 0.007491, 0.8463, 0.0638, 0.79, 0.06363, 0.7901, 0.007319, 0.8463, 0.0638, 0.8464, 0.1201, 0.7901, 0.1203, 0.79, 0.06397, 0.7336, 0.1203, 0.7335, 0.06397, 0.7898, 0.0638, 0.79, 0.1201, 0.7335, 0.06363, 0.6772, 0.0638, 0.677, 0.007491, 0.7333, 0.007318, 0.677, 0.06397, 0.7333, 0.0638, 0.7335, 0.1201, 0.6772, 0.1203, 0.4089, 0.1066, 0.7502, 0.1659, 0.7206, 0.1659, 0.7502, 0.1659, 0.7502, 0.2251, 0.7206, 0.2251, 0.7206, 0.1659, 0.7206, 0.2843, 0.7206, 0.2251, 0.7502, 0.2251, 0.7502, 0.2843, 0.7206, 0.3435, 0.7206, 0.2843, 0.7502, 0.2843, 0.7502, 0.3435, 0.7206, 0.4027, 0.7206, 0.3435, 0.7502, 0.3435, 0.7502, 0.4027, 0.7206, 0.462, 0.7206, 0.4027, 0.7502, 0.4027, 0.7502, 0.462, 0.7206, 0.5212, 0.7206, 0.462, 0.7502, 0.462, 0.7502, 0.5212, 0.7206, 0.5804, 0.7206, 0.5212, 0.7502, 0.5212, 0.7502, 0.5804, 0.7206, 0.6396, 0.7206, 0.5804, 0.7502, 0.5804, 0.7502, 0.6396, 0.7206, 0.6988, 0.7206, 0.6396, 0.7502, 0.6396, 0.7502, 0.6988, 0.7206, 0.758, 0.7206, 0.6988, 0.7502, 0.6988, 0.7502, 0.758, 0.7206, 0.8173, 0.7206, 0.758, 0.7502, 0.758, 0.7502, 0.8173, 0.7206, 0.8765, 0.7206, 0.8173, 0.7502, 0.8173, 0.7502, 0.8765, 0.7206, 0.9357, 0.7206, 0.8765, 0.7502, 0.8765, 0.7502, 0.9357, 0.7206, 0.9949, 0.7206, 0.9357, 0.7502, 0.9357, 0.7502, 0.9949, 0.5394, 0.7892, 0.5674, 0.7864, 0.5668, 0.7864, 0.5394, 0.7892, 0.5668, 0.7864, 0.5652, 0.7864, 0.7502, 0.9949, 0.7502, 0.9357, 0.7798, 0.9357, 0.7798, 0.9949, 0.7502, 0.9357, 0.7502, 0.8765, 0.7798, 0.8765, 0.7798, 0.9357, 0.7502, 0.8765, 0.7502, 0.8173, 0.7798, 0.8173, 0.7798, 0.8765, 0.7502, 0.8173, 0.7502, 0.758, 0.7798, 0.758, 0.7798, 0.8173, 0.7502, 0.758, 0.7502, 0.6988, 0.7798, 0.6988, 0.7798, 0.758, 0.7502, 0.6988, 0.7502, 0.6396, 0.7798, 0.6396, 0.7798, 0.6988, 0.7502, 0.6396, 0.7502, 0.5804, 0.7798, 0.5804, 0.7798, 0.6396, 0.7502, 0.5804, 0.7502, 0.5212, 0.7798, 0.5212, 0.7798, 0.5804, 0.7502, 0.5212, 0.7502, 0.462, 0.7798, 0.462, 0.7798, 0.5212, 0.7502, 0.462, 0.7502, 0.4027, 0.7798, 0.4027, 0.7798, 0.462, 0.7502, 0.4027, 0.7502, 0.3435, 0.7798, 0.3435, 0.7798, 0.4027, 0.7502, 0.3435, 0.7502, 0.2843, 0.7798, 0.2843, 0.7798, 0.3435, 0.7502, 0.2843, 0.7502, 0.2251, 0.7798, 0.2251, 0.7798, 0.2843, 0.7502, 0.2251, 0.7502, 0.1659, 0.7798, 0.1659, 0.7798, 0.2251, 0.7502, 0.1659, 0.4089, 0.1066, 0.7798, 0.1659, 0.7798, 0.1659, 0.4089, 0.1066, 0.8094, 0.1659, 0.7798, 0.2251, 0.7798, 0.1659, 0.8094, 0.1659, 0.8094, 0.2251, 0.7798, 0.2843, 0.7798, 0.2251, 0.8094, 0.2251, 0.8094, 0.2843, 0.7798, 0.3435, 0.7798, 0.2843, 0.8094, 0.2843, 0.8094, 0.3435, 0.7798, 0.4027, 0.7798, 0.3435, 0.8094, 0.3435, 0.8094, 0.4027, 0.7798, 0.462, 0.7798, 0.4027, 0.8094, 0.4027, 0.8094, 0.462, 0.7798, 0.5212, 0.7798, 0.462, 0.8094, 0.462, 0.8094, 0.5212, 0.7798, 0.5804, 0.7798, 0.5212, 0.8094, 0.5212, 0.8094, 0.5804, 0.7798, 0.6396, 0.7798, 0.5804, 0.8094, 0.5804, 0.8094, 0.6396, 0.7798, 0.6988, 0.7798, 0.6396, 0.8094, 0.6396, 0.8094, 0.6988, 0.7798, 0.758, 0.7798, 0.6988, 0.8094, 0.6988, 0.8094, 0.758, 0.7798, 0.8173, 0.7798, 0.758, 0.8094, 0.758, 0.8094, 0.8173, 0.7798, 0.8765, 0.7798, 0.8173, 0.8094, 0.8173, 0.8094, 0.8765, 0.7798, 0.9357, 0.7798, 0.8765, 0.8094, 0.8765, 0.8094, 0.9357, 0.7798, 0.9949, 0.7798, 0.9357, 0.8094, 0.9357, 0.8094, 0.9949, 0.5394, 0.7892, 0.5652, 0.7864, 0.5627, 0.7864, 0.5394, 0.7892, 0.5627, 0.7864, 0.5592, 0.7864, 0.8094, 0.9949, 0.8094, 0.9357, 0.839, 0.9357, 0.839, 0.9949, 0.8094, 0.9357, 0.8094, 0.8765, 0.839, 0.8765, 0.839, 0.9357, 0.8094, 0.8765, 0.8094, 0.8173, 0.839, 0.8173, 0.839, 0.8765, 0.8094, 0.8173, 0.8094, 0.758, 0.839, 0.758, 0.839, 0.8173, 0.8094, 0.758, 0.8094, 0.6988, 0.839, 0.6988, 0.839, 0.758, 0.8094, 0.6988, 0.8094, 0.6396, 0.839, 0.6396, 0.839, 0.6988, 0.8094, 0.6396, 0.8094, 0.5804, 0.839, 0.5804, 0.839, 0.6396, 0.8094, 0.5804, 0.8094, 0.5212, 0.839, 0.5212, 0.839, 0.5804, 0.8094, 0.5212, 0.8094, 0.462, 0.839, 0.462, 0.839, 0.5212, 0.8094, 0.462, 0.8094, 0.4027, 0.839, 0.4027, 0.839, 0.462, 0.8094, 0.4027, 0.8094, 0.3435, 0.839, 0.3435, 0.839, 0.4027, 0.8094, 0.3435, 0.8094, 0.2843, 0.839, 0.2843, 0.839, 0.3435, 0.8094, 0.2843, 0.8094, 0.2251, 0.839, 0.2251, 0.839, 0.2843, 0.8094, 0.2251, 0.8094, 0.1659, 0.839, 0.1659, 0.839, 0.2251, 0.8094, 0.1659, 0.4089, 0.1066, 0.839, 0.1659, 0.839, 0.1659, 0.4089, 0.1066, 0.8686, 0.1659, 0.839, 0.2251, 0.839, 0.1659, 0.8686, 0.1659, 0.8686, 0.2251, 0.839, 0.2843, 0.839, 0.2251, 0.8686, 0.2251, 0.8686, 0.2843, 0.839, 0.3435, 0.839, 0.2843, 0.8686, 0.2843, 0.8686, 0.3435, 0.839, 0.4027, 0.839, 0.3435, 0.8686, 0.3435, 0.8686, 0.4027, 0.839, 0.462, 0.839, 0.4027, 0.8686, 0.4027, 0.8686, 0.462, 0.839, 0.5212, 0.839, 0.462, 0.8686, 0.462, 0.8686, 0.5212, 0.839, 0.5804, 0.839, 0.5212, 0.8686, 0.5212, 0.8686, 0.5804, 0.839, 0.6396, 0.839, 0.5804, 0.8686, 0.5804, 0.8686, 0.6396, 0.839, 0.6988, 0.839, 0.6396, 0.8686, 0.6396, 0.8686, 0.6988, 0.839, 0.758, 0.839, 0.6988, 0.8686, 0.6988, 0.8686, 0.758, 0.839, 0.8173, 0.839, 0.758, 0.8686, 0.758, 0.8686, 0.8173, 0.839, 0.8765, 0.839, 0.8173, 0.8686, 0.8173, 0.8686, 0.8765, 0.839, 0.9357, 0.839, 0.8765, 0.8686, 0.8765, 0.8686, 0.9357, 0.839, 0.9949, 0.839, 0.9357, 0.8686, 0.9357, 0.8686, 0.9949, 0.5394, 0.7892, 0.5592, 0.7864, 0.5549, 0.7864, 0.5394, 0.7892, 0.5549, 0.7864, 0.5501, 0.7864, 0.8686, 0.9949, 0.8686, 0.9357, 0.8982, 0.9357, 0.8982, 0.9949, 0.8686, 0.9357, 0.8686, 0.8765, 0.8982, 0.8765, 0.8982, 0.9357, 0.8686, 0.8765, 0.8686, 0.8173, 0.8982, 0.8173, 0.8982, 0.8765, 0.8686, 0.8173, 0.8686, 0.758, 0.8982, 0.758, 0.8982, 0.8173, 0.8686, 0.758, 0.8686, 0.6988, 0.8982, 0.6988, 0.8982, 0.758, 0.8686, 0.6988, 0.8686, 0.6396, 0.8982, 0.6396, 0.8982, 0.6988, 0.8686, 0.6396, 0.8686, 0.5804, 0.8982, 0.5804, 0.8982, 0.6396, 0.8686, 0.5804, 0.8686, 0.5212, 0.8982, 0.5212, 0.8982, 0.5804, 0.8686, 0.5212, 0.8686, 0.462, 0.8982, 0.462, 0.8982, 0.5212, 0.8686, 0.462, 0.8686, 0.4027, 0.8982, 0.4027, 0.8982, 0.462, 0.8686, 0.4027, 0.8686, 0.3435, 0.8982, 0.3435, 0.8982, 0.4027, 0.8686, 0.3435, 0.8686, 0.2843, 0.8982, 0.2843, 0.8982, 0.3435, 0.8686, 0.2843, 0.8686, 0.2251, 0.8982, 0.2251, 0.8982, 0.2843, 0.8686, 0.2251, 0.8686, 0.1659, 0.8982, 0.1659, 0.8982, 0.2251, 0.8686, 0.1659, 0.915, 0.1066, 0.8982, 0.1659, 0.8982, 0.1659, 0.915, 0.1066, 0.9279, 0.1659, 0.8982, 0.2251, 0.8982, 0.1659, 0.9279, 0.1659, 0.9279, 0.2251, 0.8982, 0.2843, 0.8982, 0.2251, 0.9279, 0.2251, 0.9279, 0.2843, 0.8982, 0.3435, 0.8982, 0.2843, 0.9279, 0.2843, 0.9279, 0.3435, 0.8982, 0.4027, 0.8982, 0.3435, 0.9279, 0.3435, 0.9279, 0.4027, 0.8982, 0.462, 0.8982, 0.4027, 0.9279, 0.4027, 0.9279, 0.462, 0.8982, 0.5212, 0.8982, 0.462, 0.9279, 0.462, 0.9279, 0.5212, 0.8982, 0.5804, 0.8982, 0.5212, 0.9279, 0.5212, 0.9279, 0.5804, 0.8982, 0.6396, 0.8982, 0.5804, 0.9279, 0.5804, 0.9279, 0.6396, 0.8982, 0.6988, 0.8982, 0.6396, 0.9279, 0.6396, 0.9279, 0.6988, 0.8982, 0.758, 0.8982, 0.6988, 0.9279, 0.6988, 0.9279, 0.758, 0.8982, 0.8173, 0.8982, 0.758, 0.9279, 0.758, 0.9279, 0.8173, 0.8982, 0.8765, 0.8982, 0.8173, 0.9279, 0.8173, 0.9279, 0.8765, 0.8982, 0.9357, 0.8982, 0.8765, 0.9279, 0.8765, 0.9279, 0.9357, 0.8982, 0.9949, 0.8982, 0.9357, 0.9279, 0.9357, 0.9279, 0.9949, 0.5394, 0.7892, 0.5501, 0.7864, 0.5449, 0.7864, 0.5394, 0.7892, 0.5449, 0.7864, 0.5394, 0.7864, 0.9279, 0.9949, 0.9279, 0.9357, 0.9575, 0.9357, 0.9575, 0.9949, 0.9279, 0.9357, 0.9279, 0.8765, 0.9575, 0.8765, 0.9575, 0.9357, 0.9279, 0.8765, 0.9279, 0.8173, 0.9575, 0.8173, 0.9575, 0.8765, 0.9279, 0.8173, 0.9279, 0.758, 0.9575, 0.758, 0.9575, 0.8173, 0.9279, 0.758, 0.9279, 0.6988, 0.9575, 0.6988, 0.9575, 0.758, 0.9279, 0.6988, 0.9279, 0.6396, 0.9575, 0.6396, 0.9575, 0.6988, 0.9279, 0.6396, 0.9279, 0.5804, 0.9575, 0.5804, 0.9575, 0.6396, 0.9279, 0.5804, 0.9279, 0.5212, 0.9575, 0.5212, 0.9575, 0.5804, 0.9279, 0.5212, 0.9279, 0.462, 0.9575, 0.462, 0.9575, 0.5212, 0.9279, 0.462, 0.9279, 0.4027, 0.9575, 0.4027, 0.9575, 0.462, 0.9279, 0.4027, 0.9279, 0.3435, 0.9575, 0.3435, 0.9575, 0.4027, 0.9279, 0.3435, 0.9279, 0.2843, 0.9575, 0.2843, 0.9575, 0.3435, 0.9279, 0.2843, 0.9279, 0.2251, 0.9575, 0.2251, 0.9575, 0.2843, 0.9279, 0.2251, 0.9279, 0.1659, 0.9575, 0.1659, 0.9575, 0.2251, 0.9279, 0.1659, 0.915, 0.1066, 0.9575, 0.1659, 0.009949, 0.1659, 0.4089, 0.1066, 0.03956, 0.1659, 0.009949, 0.2251, 0.009949, 0.1659, 0.03956, 0.1659, 0.03956, 0.2251, 0.009949, 0.2843, 0.009949, 0.2251, 0.03956, 0.2251, 0.03956, 0.2843, 0.009949, 0.3435, 0.009949, 0.2843, 0.03956, 0.2843, 0.03956, 0.3435, 0.009949, 0.4027, 0.009949, 0.3435, 0.03956, 0.3435, 0.03956, 0.4027, 0.009949, 0.462, 0.009949, 0.4027, 0.03956, 0.4027, 0.03956, 0.462, 0.009949, 0.5212, 0.009949, 0.462, 0.03956, 0.462, 0.03956, 0.5212, 0.009949, 0.5804, 0.009949, 0.5212, 0.03956, 0.5212, 0.03956, 0.5804, 0.009949, 0.6396, 0.009949, 0.5804, 0.03956, 0.5804, 0.03956, 0.6396, 0.009949, 0.6988, 0.009949, 0.6396, 0.03956, 0.6396, 0.03956, 0.6988, 0.009949, 0.758, 0.009949, 0.6988, 0.03956, 0.6988, 0.03956, 0.758, 0.009949, 0.8173, 0.009949, 0.758, 0.03956, 0.758, 0.03956, 0.8173, 0.009949, 0.8765, 0.009949, 0.8173, 0.03956, 0.8173, 0.03956, 0.8765, 0.009949, 0.9357, 0.009949, 0.8765, 0.03956, 0.8765, 0.03956, 0.9357, 0.9575, 0.9949, 0.9575, 0.9357, 0.9871, 0.9357, 0.9871, 0.9949, 0.5394, 0.7892, 0.5394, 0.7864, 0.5339, 0.7864, 0.5394, 0.7892, 0.5339, 0.7864, 0.5287, 0.7864, 0.03956, 0.9949, 0.03956, 0.9357, 0.06917, 0.9357, 0.06917, 0.9949, 0.03956, 0.9357, 0.03956, 0.8765, 0.06917, 0.8765, 0.06917, 0.9357, 0.03956, 0.8765, 0.03956, 0.8173, 0.06917, 0.8173, 0.06917, 0.8765, 0.03956, 0.8173, 0.03956, 0.758, 0.06917, 0.758, 0.06917, 0.8173, 0.03956, 0.758, 0.03956, 0.6988, 0.06917, 0.6988, 0.06917, 0.758, 0.03956, 0.6988, 0.03956, 0.6396, 0.06917, 0.6396, 0.06917, 0.6988, 0.03956, 0.6396, 0.03956, 0.5804, 0.06917, 0.5804, 0.06917, 0.6396, 0.03956, 0.5804, 0.03956, 0.5212, 0.06917, 0.5212, 0.06917, 0.5804, 0.03956, 0.5212, 0.03956, 0.462, 0.06917, 0.462, 0.06917, 0.5212, 0.03956, 0.462, 0.03956, 0.4027, 0.06917, 0.4027, 0.06917, 0.462, 0.03956, 0.4027, 0.03956, 0.3435, 0.06917, 0.3435, 0.06917, 0.4027, 0.03956, 0.3435, 0.03956, 0.2843, 0.06917, 0.2843, 0.06917, 0.3435, 0.03956, 0.2843, 0.03956, 0.2251, 0.06917, 0.2251, 0.06917, 0.2843, 0.03956, 0.2251, 0.03956, 0.1659, 0.06917, 0.1659, 0.06917, 0.2251, 0.03956, 0.1659, 0.4089, 0.1066, 0.06917, 0.1659, 0.06917, 0.1659, 0.4089, 0.1066, 0.09878, 0.1659, 0.06917, 0.2251, 0.06917, 0.1659, 0.09878, 0.1659, 0.09878, 0.2251, 0.06917, 0.2843, 0.06917, 0.2251, 0.09878, 0.2251, 0.09878, 0.2843, 0.06917, 0.3435, 0.06917, 0.2843, 0.09878, 0.2843, 0.09878, 0.3435, 0.06917, 0.4027, 0.06917, 0.3435, 0.09878, 0.3435, 0.09878, 0.4027, 0.06917, 0.462, 0.06917, 0.4027, 0.09878, 0.4027, 0.09878, 0.462, 0.06917, 0.5212, 0.06917, 0.462, 0.09878, 0.462, 0.09878, 0.5212, 0.06917, 0.5804, 0.06917, 0.5212, 0.09878, 0.5212, 0.09878, 0.5804, 0.06917, 0.6396, 0.06917, 0.5804, 0.09878, 0.5804, 0.09878, 0.6396, 0.06917, 0.6988, 0.06917, 0.6396, 0.09878, 0.6396, 0.09878, 0.6988, 0.06917, 0.758, 0.06917, 0.6988, 0.09878, 0.6988, 0.09878, 0.758, 0.06917, 0.8173, 0.06917, 0.758, 0.09878, 0.758, 0.09878, 0.8173, 0.06917, 0.8765, 0.06917, 0.8173, 0.09878, 0.8173, 0.09878, 0.8765, 0.06917, 0.9357, 0.06917, 0.8765, 0.09878, 0.8765, 0.09878, 0.9357, 0.06917, 0.9949, 0.06917, 0.9357, 0.09878, 0.9357, 0.09878, 0.9949, 0.5394, 0.7892, 0.5287, 0.7864, 0.5238, 0.7864, 0.5394, 0.7892, 0.5238, 0.7864, 0.5196, 0.7864, 0.09878, 0.9949, 0.09878, 0.9357, 0.1284, 0.9357, 0.1284, 0.9949, 0.09878, 0.9357, 0.09878, 0.8765, 0.1284, 0.8765, 0.1284, 0.9357, 0.09878, 0.8765, 0.09878, 0.8173, 0.1284, 0.8173, 0.1284, 0.8765, 0.09878, 0.8173, 0.09878, 0.758, 0.1284, 0.758, 0.1284, 0.8173, 0.09878, 0.758, 0.09878, 0.6988, 0.1284, 0.6988, 0.1284, 0.758, 0.09878, 0.6988, 0.09878, 0.6396, 0.1284, 0.6396, 0.1284, 0.6988, 0.09878, 0.6396, 0.09878, 0.5804, 0.1284, 0.5804, 0.1284, 0.6396, 0.09878, 0.5804, 0.09878, 0.5212, 0.1284, 0.5212, 0.1284, 0.5804, 0.09878, 0.5212, 0.09878, 0.462, 0.1284, 0.462, 0.1284, 0.5212, 0.09878, 0.462, 0.09878, 0.4027, 0.1284, 0.4027, 0.1284, 0.462, 0.09878, 0.4027, 0.09878, 0.3435, 0.1284, 0.3435, 0.1284, 0.4027, 0.09878, 0.3435, 0.09878, 0.2843, 0.1284, 0.2843, 0.1284, 0.3435, 0.09878, 0.2843, 0.09878, 0.2251, 0.1284, 0.2251, 0.1284, 0.2843, 0.09878, 0.2251, 0.09878, 0.1659, 0.1284, 0.1659, 0.1284, 0.2251, 0.09878, 0.1659, 0.4089, 0.1066, 0.1284, 0.1659, 0.1284, 0.1659, 0.4089, 0.1066, 0.158, 0.1659, 0.1284, 0.2251, 0.1284, 0.1659, 0.158, 0.1659, 0.158, 0.2251, 0.1284, 0.2843, 0.1284, 0.2251, 0.158, 0.2251, 0.158, 0.2843, 0.1284, 0.3435, 0.1284, 0.2843, 0.158, 0.2843, 0.158, 0.3435, 0.1284, 0.4027, 0.1284, 0.3435, 0.158, 0.3435, 0.158, 0.4027, 0.1284, 0.462, 0.1284, 0.4027, 0.158, 0.4027, 0.158, 0.462, 0.1284, 0.5212, 0.1284, 0.462, 0.158, 0.462, 0.158, 0.5212, 0.1284, 0.5804, 0.1284, 0.5212, 0.158, 0.5212, 0.158, 0.5804, 0.1284, 0.6396, 0.1284, 0.5804, 0.158, 0.5804, 0.158, 0.6396, 0.1284, 0.6988, 0.1284, 0.6396, 0.158, 0.6396, 0.158, 0.6988, 0.1284, 0.758, 0.1284, 0.6988, 0.158, 0.6988, 0.158, 0.758, 0.1284, 0.8173, 0.1284, 0.758, 0.158, 0.758, 0.158, 0.8173, 0.1284, 0.8765, 0.1284, 0.8173, 0.158, 0.8173, 0.158, 0.8765, 0.1284, 0.9357, 0.1284, 0.8765, 0.158, 0.8765, 0.158, 0.9357, 0.1284, 0.9949, 0.1284, 0.9357, 0.158, 0.9357, 0.158, 0.9949, 0.5394, 0.7892, 0.5196, 0.7864, 0.5161, 0.7864, 0.5394, 0.7892, 0.5161, 0.7864, 0.5135, 0.7864, 0.158, 0.9949, 0.158, 0.9357, 0.1876, 0.9357, 0.1876, 0.9949, 0.158, 0.9357, 0.158, 0.8765, 0.1876, 0.8765, 0.1876, 0.9357, 0.158, 0.8765, 0.158, 0.8173, 0.1876, 0.8173, 0.1876, 0.8765, 0.158, 0.8173, 0.158, 0.758, 0.1876, 0.758, 0.1876, 0.8173, 0.158, 0.758, 0.158, 0.6988, 0.1876, 0.6988, 0.1876, 0.758, 0.158, 0.6988, 0.158, 0.6396, 0.1876, 0.6396, 0.1876, 0.6988, 0.158, 0.6396, 0.158, 0.5804, 0.1876, 0.5804, 0.1876, 0.6396, 0.158, 0.5804, 0.158, 0.5212, 0.1876, 0.5212, 0.1876, 0.5804, 0.158, 0.5212, 0.158, 0.462, 0.1876, 0.462, 0.1876, 0.5212, 0.158, 0.462, 0.158, 0.4027, 0.1876, 0.4027, 0.1876, 0.462, 0.158, 0.4027, 0.158, 0.3435, 0.1876, 0.3435, 0.1876, 0.4027, 0.158, 0.3435, 0.158, 0.2843, 0.1876, 0.2843, 0.1876, 0.3435, 0.158, 0.2843, 0.158, 0.2251, 0.1876, 0.2251, 0.1876, 0.2843, 0.158, 0.2251, 0.158, 0.1659, 0.1876, 0.1659, 0.1876, 0.2251, 0.158, 0.1659, 0.4089, 0.1066, 0.1876, 0.1659, 0.1876, 0.1659, 0.4089, 0.1066, 0.2172, 0.1659, 0.1876, 0.2251, 0.1876, 0.1659, 0.2172, 0.1659, 0.2172, 0.2251, 0.1876, 0.2843, 0.1876, 0.2251, 0.2172, 0.2251, 0.2172, 0.2843, 0.1876, 0.3435, 0.1876, 0.2843, 0.2172, 0.2843, 0.2172, 0.3435, 0.1876, 0.4027, 0.1876, 0.3435, 0.2172, 0.3435, 0.2172, 0.4027, 0.1876, 0.462, 0.1876, 0.4027, 0.2172, 0.4027, 0.2172, 0.462, 0.1876, 0.5212, 0.1876, 0.462, 0.2172, 0.462, 0.2172, 0.5212, 0.1876, 0.5804, 0.1876, 0.5212, 0.2172, 0.5212, 0.2172, 0.5804, 0.1876, 0.6396, 0.1876, 0.5804, 0.2172, 0.5804, 0.2172, 0.6396, 0.1876, 0.6988, 0.1876, 0.6396, 0.2172, 0.6396, 0.2172, 0.6988, 0.1876, 0.758, 0.1876, 0.6988, 0.2172, 0.6988, 0.2172, 0.758, 0.1876, 0.8173, 0.1876, 0.758, 0.2172, 0.758, 0.2172, 0.8173, 0.1876, 0.8765, 0.1876, 0.8173, 0.2172, 0.8173, 0.2172, 0.8765, 0.1876, 0.9357, 0.1876, 0.8765, 0.2172, 0.8765, 0.2172, 0.9357, 0.1876, 0.9949, 0.1876, 0.9357, 0.2172, 0.9357, 0.2172, 0.9949, 0.5394, 0.7892, 0.5135, 0.7864, 0.5119, 0.7864, 0.5394, 0.7892, 0.5119, 0.7864, 0.5114, 0.7864, 0.2172, 0.9949, 0.2172, 0.9357, 0.2468, 0.9357, 0.2468, 0.9949, 0.2172, 0.9357, 0.2172, 0.8765, 0.2468, 0.8765, 0.2468, 0.9357, 0.2172, 0.8765, 0.2172, 0.8173, 0.2468, 0.8173, 0.2468, 0.8765, 0.2172, 0.8173, 0.2172, 0.758, 0.2468, 0.758, 0.2468, 0.8173, 0.2172, 0.758, 0.2172, 0.6988, 0.2468, 0.6988, 0.2468, 0.758, 0.2172, 0.6988, 0.2172, 0.6396, 0.2468, 0.6396, 0.2468, 0.6988, 0.2172, 0.6396, 0.2172, 0.5804, 0.2468, 0.5804, 0.2468, 0.6396, 0.2172, 0.5804, 0.2172, 0.5212, 0.2468, 0.5212, 0.2468, 0.5804, 0.2172, 0.5212, 0.2172, 0.462, 0.2468, 0.462, 0.2468, 0.5212, 0.2172, 0.462, 0.2172, 0.4027, 0.2468, 0.4027, 0.2468, 0.462, 0.2172, 0.4027, 0.2172, 0.3435, 0.2468, 0.3435, 0.2468, 0.4027, 0.2172, 0.3435, 0.2172, 0.2843, 0.2468, 0.2843, 0.2468, 0.3435, 0.2172, 0.2843, 0.2172, 0.2251, 0.2468, 0.2251, 0.2468, 0.2843, 0.2172, 0.2251, 0.2172, 0.1659, 0.2468, 0.1659, 0.2468, 0.2251, 0.2172, 0.1659, 0.4089, 0.1066, 0.2468, 0.1659, 0.2468, 0.1659, 0.4089, 0.1066, 0.2764, 0.1659, 0.2468, 0.2251, 0.2468, 0.1659, 0.2764, 0.1659, 0.2764, 0.2251, 0.2468, 0.2843, 0.2468, 0.2251, 0.2764, 0.2251, 0.2764, 0.2843, 0.2468, 0.3435, 0.2468, 0.2843, 0.2764, 0.2843, 0.2764, 0.3435, 0.2468, 0.4027, 0.2468, 0.3435, 0.2764, 0.3435, 0.2764, 0.4027, 0.2468, 0.462, 0.2468, 0.4027, 0.2764, 0.4027, 0.2764, 0.462, 0.2468, 0.5212, 0.2468, 0.462, 0.2764, 0.462, 0.2764, 0.5212, 0.2468, 0.5804, 0.2468, 0.5212, 0.2764, 0.5212, 0.2764, 0.5804, 0.2468, 0.6396, 0.2468, 0.5804, 0.2764, 0.5804, 0.2764, 0.6396, 0.2468, 0.6988, 0.2468, 0.6396, 0.2764, 0.6396, 0.2764, 0.6988, 0.2468, 0.758, 0.2468, 0.6988, 0.2764, 0.6988, 0.2764, 0.758, 0.2468, 0.8173, 0.2468, 0.758, 0.2764, 0.758, 0.2764, 0.8173, 0.2468, 0.8765, 0.2468, 0.8173, 0.2764, 0.8173, 0.2764, 0.8765, 0.2468, 0.9357, 0.2468, 0.8765, 0.2764, 0.8765, 0.2764, 0.9357, 0.2468, 0.9949, 0.2468, 0.9357, 0.2764, 0.9357, 0.2764, 0.9949, 0.5394, 0.7892, 0.5114, 0.7864, 0.5119, 0.7864, 0.5394, 0.7892, 0.5119, 0.7864, 0.5135, 0.7864, 0.2764, 0.9949, 0.2764, 0.9357, 0.306, 0.9357, 0.306, 0.9949, 0.2764, 0.9357, 0.2764, 0.8765, 0.306, 0.8765, 0.306, 0.9357, 0.2764, 0.8765, 0.2764, 0.8173, 0.306, 0.8173, 0.306, 0.8765, 0.2764, 0.8173, 0.2764, 0.758, 0.306, 0.758, 0.306, 0.8173, 0.2764, 0.758, 0.2764, 0.6988, 0.306, 0.6988, 0.306, 0.758, 0.2764, 0.6988, 0.2764, 0.6396, 0.306, 0.6396, 0.306, 0.6988, 0.2764, 0.6396, 0.2764, 0.5804, 0.306, 0.5804, 0.306, 0.6396, 0.2764, 0.5804, 0.2764, 0.5212, 0.306, 0.5212, 0.306, 0.5804, 0.2764, 0.5212, 0.2764, 0.462, 0.306, 0.462, 0.306, 0.5212, 0.2764, 0.462, 0.2764, 0.4027, 0.306, 0.4027, 0.306, 0.462, 0.2764, 0.4027, 0.2764, 0.3435, 0.306, 0.3435, 0.306, 0.4027, 0.2764, 0.3435, 0.2764, 0.2843, 0.306, 0.2843, 0.306, 0.3435, 0.2764, 0.2843, 0.2764, 0.2251, 0.306, 0.2251, 0.306, 0.2843, 0.2764, 0.2251, 0.2764, 0.1659, 0.306, 0.1659, 0.306, 0.2251, 0.2764, 0.1659, 0.4089, 0.1066, 0.306, 0.1659, 0.306, 0.1659, 0.4089, 0.1066, 0.3357, 0.1659, 0.306, 0.2251, 0.306, 0.1659, 0.3357, 0.1659, 0.3357, 0.2251, 0.306, 0.2843, 0.306, 0.2251, 0.3357, 0.2251, 0.3357, 0.2843, 0.306, 0.3435, 0.306, 0.2843, 0.3357, 0.2843, 0.3357, 0.3435, 0.306, 0.4027, 0.306, 0.3435, 0.3357, 0.3435, 0.3357, 0.4027, 0.306, 0.462, 0.306, 0.4027, 0.3357, 0.4027, 0.3357, 0.462, 0.306, 0.5212, 0.306, 0.462, 0.3357, 0.462, 0.3357, 0.5212, 0.306, 0.5804, 0.306, 0.5212, 0.3357, 0.5212, 0.3357, 0.5804, 0.306, 0.6396, 0.306, 0.5804, 0.3357, 0.5804, 0.3357, 0.6396, 0.306, 0.6988, 0.306, 0.6396, 0.3357, 0.6396, 0.3357, 0.6988, 0.306, 0.758, 0.306, 0.6988, 0.3357, 0.6988, 0.3357, 0.758, 0.306, 0.8173, 0.306, 0.758, 0.3357, 0.758, 0.3357, 0.8173, 0.306, 0.8765, 0.306, 0.8173, 0.3357, 0.8173, 0.3357, 0.8765, 0.306, 0.9357, 0.306, 0.8765, 0.3357, 0.8765, 0.3357, 0.9357, 0.306, 0.9949, 0.306, 0.9357, 0.3357, 0.9357, 0.3357, 0.9949, 0.5394, 0.7892, 0.5135, 0.7864, 0.5161, 0.7864, 0.5394, 0.7892, 0.5161, 0.7864, 0.5196, 0.7864, 0.3357, 0.9949, 0.3357, 0.9357, 0.3653, 0.9357, 0.3653, 0.9949, 0.3357, 0.9357, 0.3357, 0.8765, 0.3653, 0.8765, 0.3653, 0.9357, 0.3357, 0.8765, 0.3357, 0.8173, 0.3653, 0.8173, 0.3653, 0.8765, 0.3357, 0.8173, 0.3357, 0.758, 0.3653, 0.758, 0.3653, 0.8173, 0.3357, 0.758, 0.3357, 0.6988, 0.3653, 0.6988, 0.3653, 0.758, 0.3357, 0.6988, 0.3357, 0.6396, 0.3653, 0.6396, 0.3653, 0.6988, 0.3357, 0.6396, 0.3357, 0.5804, 0.3653, 0.5804, 0.3653, 0.6396, 0.3357, 0.5804, 0.3357, 0.5212, 0.3653, 0.5212, 0.3653, 0.5804, 0.3357, 0.5212, 0.3357, 0.462, 0.3653, 0.462, 0.3653, 0.5212, 0.3357, 0.462, 0.3357, 0.4027, 0.3653, 0.4027, 0.3653, 0.462, 0.3357, 0.4027, 0.3357, 0.3435, 0.3653, 0.3435, 0.3653, 0.4027, 0.3357, 0.3435, 0.3357, 0.2843, 0.3653, 0.2843, 0.3653, 0.3435, 0.3357, 0.2843, 0.3357, 0.2251, 0.3653, 0.2251, 0.3653, 0.2843, 0.3357, 0.2251, 0.3357, 0.1659, 0.3653, 0.1659, 0.3653, 0.2251, 0.3357, 0.1659, 0.4089, 0.1066, 0.3653, 0.1659, 0.3653, 0.1659, 0.4089, 0.1066, 0.3949, 0.1659, 0.3653, 0.2251, 0.3653, 0.1659, 0.3949, 0.1659, 0.3949, 0.2251, 0.3653, 0.2843, 0.3653, 0.2251, 0.3949, 0.2251, 0.3949, 0.2843, 0.3653, 0.3435, 0.3653, 0.2843, 0.3949, 0.2843, 0.3949, 0.3435, 0.3653, 0.4027, 0.3653, 0.3435, 0.3949, 0.3435, 0.3949, 0.4027, 0.3653, 0.462, 0.3653, 0.4027, 0.3949, 0.4027, 0.3949, 0.462, 0.3653, 0.5212, 0.3653, 0.462, 0.3949, 0.462, 0.3949, 0.5212, 0.3653, 0.5804, 0.3653, 0.5212, 0.3949, 0.5212, 0.3949, 0.5804, 0.3653, 0.6396, 0.3653, 0.5804, 0.3949, 0.5804, 0.3949, 0.6396, 0.3653, 0.6988, 0.3653, 0.6396, 0.3949, 0.6396, 0.3949, 0.6988, 0.3653, 0.758, 0.3653, 0.6988, 0.3949, 0.6988, 0.3949, 0.758, 0.3653, 0.8173, 0.3653, 0.758, 0.3949, 0.758, 0.3949, 0.8173, 0.3653, 0.8765, 0.3653, 0.8173, 0.3949, 0.8173, 0.3949, 0.8765, 0.3653, 0.9357, 0.3653, 0.8765, 0.3949, 0.8765, 0.3949, 0.9357, 0.3653, 0.9949, 0.3653, 0.9357, 0.3949, 0.9357, 0.3949, 0.9949, 0.5394, 0.7892, 0.5196, 0.7864, 0.5238, 0.7864, 0.5394, 0.7892, 0.5238, 0.7864, 0.5287, 0.7864, 0.3949, 0.9949, 0.3949, 0.9357, 0.4245, 0.9357, 0.4245, 0.9949, 0.3949, 0.9357, 0.3949, 0.8765, 0.4245, 0.8765, 0.4245, 0.9357, 0.3949, 0.8765, 0.3949, 0.8173, 0.4245, 0.8173, 0.4245, 0.8765, 0.3949, 0.8173, 0.3949, 0.758, 0.4245, 0.758, 0.4245, 0.8173, 0.3949, 0.758, 0.3949, 0.6988, 0.4245, 0.6988, 0.4245, 0.758, 0.3949, 0.6988, 0.3949, 0.6396, 0.4245, 0.6396, 0.4245, 0.6988, 0.3949, 0.6396, 0.3949, 0.5804, 0.4245, 0.5804, 0.4245, 0.6396, 0.3949, 0.5804, 0.3949, 0.5212, 0.4245, 0.5212, 0.4245, 0.5804, 0.3949, 0.5212, 0.3949, 0.462, 0.4245, 0.462, 0.4245, 0.5212, 0.3949, 0.462, 0.3949, 0.4027, 0.4245, 0.4027, 0.4245, 0.462, 0.3949, 0.4027, 0.3949, 0.3435, 0.4245, 0.3435, 0.4245, 0.4027, 0.3949, 0.3435, 0.3949, 0.2843, 0.4245, 0.2843, 0.4245, 0.3435, 0.3949, 0.2843, 0.3949, 0.2251, 0.4245, 0.2251, 0.4245, 0.2843, 0.3949, 0.2251, 0.3949, 0.1659, 0.4245, 0.1659, 0.4245, 0.2251, 0.3949, 0.1659, 0.4089, 0.1066, 0.4245, 0.1659, 0.4245, 0.1659, 0.4089, 0.1066, 0.4541, 0.1659, 0.4245, 0.2251, 0.4245, 0.1659, 0.4541, 0.1659, 0.4541, 0.2251, 0.4245, 0.2843, 0.4245, 0.2251, 0.4541, 0.2251, 0.4541, 0.2843, 0.4245, 0.3435, 0.4245, 0.2843, 0.4541, 0.2843, 0.4541, 0.3435, 0.4245, 0.4027, 0.4245, 0.3435, 0.4541, 0.3435, 0.4541, 0.4027, 0.4245, 0.462, 0.4245, 0.4027, 0.4541, 0.4027, 0.4541, 0.462, 0.4245, 0.5212, 0.4245, 0.462, 0.4541, 0.462, 0.4541, 0.5212, 0.4245, 0.5804, 0.4245, 0.5212, 0.4541, 0.5212, 0.4541, 0.5804, 0.4245, 0.6396, 0.4245, 0.5804, 0.4541, 0.5804, 0.4541, 0.6396, 0.4245, 0.6988, 0.4245, 0.6396, 0.4541, 0.6396, 0.4541, 0.6988, 0.4245, 0.758, 0.4245, 0.6988, 0.4541, 0.6988, 0.4541, 0.758, 0.4245, 0.8173, 0.4245, 0.758, 0.4541, 0.758, 0.4541, 0.8173, 0.4245, 0.8765, 0.4245, 0.8173, 0.4541, 0.8173, 0.4541, 0.8765, 0.4245, 0.9357, 0.4245, 0.8765, 0.4541, 0.8765, 0.4541, 0.9357, 0.4245, 0.9949, 0.4245, 0.9357, 0.4541, 0.9357, 0.4541, 0.9949, 0.5394, 0.7892, 0.5287, 0.7864, 0.5339, 0.7864, 0.5394, 0.7892, 0.5339, 0.7864, 0.5394, 0.7864, 0.4541, 0.9949, 0.4541, 0.9357, 0.4837, 0.9357, 0.4837, 0.9949, 0.4541, 0.9357, 0.4541, 0.8765, 0.4837, 0.8765, 0.4837, 0.9357, 0.4541, 0.8765, 0.4541, 0.8173, 0.4837, 0.8173, 0.4837, 0.8765, 0.4541, 0.8173, 0.4541, 0.758, 0.4837, 0.758, 0.4837, 0.8173, 0.4541, 0.758, 0.4541, 0.6988, 0.4837, 0.6988, 0.4837, 0.758, 0.4541, 0.6988, 0.4541, 0.6396, 0.4837, 0.6396, 0.4837, 0.6988, 0.4541, 0.6396, 0.4541, 0.5804, 0.4837, 0.5804, 0.4837, 0.6396, 0.4541, 0.5804, 0.4541, 0.5212, 0.4837, 0.5212, 0.4837, 0.5804, 0.4541, 0.5212, 0.4541, 0.462, 0.4837, 0.462, 0.4837, 0.5212, 0.4541, 0.462, 0.4541, 0.4027, 0.4837, 0.4027, 0.4837, 0.462, 0.4541, 0.4027, 0.4541, 0.3435, 0.4837, 0.3435, 0.4837, 0.4027, 0.4541, 0.3435, 0.4541, 0.2843, 0.4837, 0.2843, 0.4837, 0.3435, 0.4541, 0.2843, 0.4541, 0.2251, 0.4837, 0.2251, 0.4837, 0.2843, 0.4541, 0.2251, 0.4541, 0.1659, 0.4837, 0.1659, 0.4837, 0.2251, 0.4541, 0.1659, 0.4089, 0.1066, 0.4837, 0.1659, 0.4837, 0.1659, 0.4089, 0.1066, 0.5133, 0.1659, 0.4837, 0.2251, 0.4837, 0.1659, 0.5133, 0.1659, 0.5133, 0.2251, 0.4837, 0.2843, 0.4837, 0.2251, 0.5133, 0.2251, 0.5133, 0.2843, 0.4837, 0.3435, 0.4837, 0.2843, 0.5133, 0.2843, 0.5133, 0.3435, 0.4837, 0.4027, 0.4837, 0.3435, 0.5133, 0.3435, 0.5133, 0.4027, 0.4837, 0.462, 0.4837, 0.4027, 0.5133, 0.4027, 0.5133, 0.462, 0.4837, 0.5212, 0.4837, 0.462, 0.5133, 0.462, 0.5133, 0.5212, 0.4837, 0.5804, 0.4837, 0.5212, 0.5133, 0.5212, 0.5133, 0.5804, 0.4837, 0.6396, 0.4837, 0.5804, 0.5133, 0.5804, 0.5133, 0.6396, 0.4837, 0.6988, 0.4837, 0.6396, 0.5133, 0.6396, 0.5133, 0.6988, 0.4837, 0.758, 0.4837, 0.6988, 0.5133, 0.6988, 0.5133, 0.758, 0.4837, 0.8173, 0.4837, 0.758, 0.5133, 0.758, 0.5133, 0.8173, 0.4837, 0.8765, 0.4837, 0.8173, 0.5133, 0.8173, 0.5133, 0.8765, 0.4837, 0.9357, 0.4837, 0.8765, 0.5133, 0.8765, 0.5133, 0.9357, 0.4837, 0.9949, 0.4837, 0.9357, 0.5133, 0.9357, 0.5133, 0.9949, 0.5394, 0.7892, 0.5394, 0.7864, 0.5449, 0.7864, 0.5394, 0.7892, 0.5449, 0.7864, 0.5501, 0.7864, 0.5133, 0.9949, 0.5133, 0.9357, 0.5429, 0.9357, 0.5429, 0.9949, 0.5133, 0.9357, 0.5133, 0.8765, 0.5429, 0.8765, 0.5429, 0.9357, 0.5133, 0.8765, 0.5133, 0.8173, 0.5429, 0.8173, 0.5429, 0.8765, 0.5133, 0.8173, 0.5133, 0.758, 0.5429, 0.758, 0.5429, 0.8173, 0.5133, 0.758, 0.5133, 0.6988, 0.5429, 0.6988, 0.5429, 0.758, 0.5133, 0.6988, 0.5133, 0.6396, 0.5429, 0.6396, 0.5429, 0.6988, 0.5133, 0.6396, 0.5133, 0.5804, 0.5429, 0.5804, 0.5429, 0.6396, 0.5133, 0.5804, 0.5133, 0.5212, 0.5429, 0.5212, 0.5429, 0.5804, 0.5133, 0.5212, 0.5133, 0.462, 0.5429, 0.462, 0.5429, 0.5212, 0.5133, 0.462, 0.5133, 0.4027, 0.5429, 0.4027, 0.5429, 0.462, 0.5133, 0.4027, 0.5133, 0.3435, 0.5429, 0.3435, 0.5429, 0.4027, 0.5133, 0.3435, 0.5133, 0.2843, 0.5429, 0.2843, 0.5429, 0.3435, 0.5133, 0.2843, 0.5133, 0.2251, 0.5429, 0.2251, 0.5429, 0.2843, 0.5133, 0.2251, 0.5133, 0.1659, 0.5429, 0.1659, 0.5429, 0.2251, 0.5133, 0.1659, 0.4089, 0.1066, 0.5429, 0.1659, 0.5429, 0.1659, 0.4089, 0.1066, 0.5725, 0.1659, 0.5429, 0.2251, 0.5429, 0.1659, 0.5725, 0.1659, 0.5725, 0.2251, 0.5429, 0.2843, 0.5429, 0.2251, 0.5725, 0.2251, 0.5725, 0.2843, 0.5429, 0.3435, 0.5429, 0.2843, 0.5725, 0.2843, 0.5725, 0.3435, 0.5429, 0.4027, 0.5429, 0.3435, 0.5725, 0.3435, 0.5725, 0.4027, 0.5429, 0.462, 0.5429, 0.4027, 0.5725, 0.4027, 0.5725, 0.462, 0.5429, 0.5212, 0.5429, 0.462, 0.5725, 0.462, 0.5725, 0.5212, 0.5429, 0.5804, 0.5429, 0.5212, 0.5725, 0.5212, 0.5725, 0.5804, 0.5429, 0.6396, 0.5429, 0.5804, 0.5725, 0.5804, 0.5725, 0.6396, 0.5429, 0.6988, 0.5429, 0.6396, 0.5725, 0.6396, 0.5725, 0.6988, 0.5429, 0.758, 0.5429, 0.6988, 0.5725, 0.6988, 0.5725, 0.758, 0.5429, 0.8173, 0.5429, 0.758, 0.5725, 0.758, 0.5725, 0.8173, 0.5429, 0.8765, 0.5429, 0.8173, 0.5725, 0.8173, 0.5725, 0.8765, 0.5429, 0.9357, 0.5429, 0.8765, 0.5725, 0.8765, 0.5725, 0.9357, 0.5429, 0.9949, 0.5429, 0.9357, 0.5725, 0.9357, 0.5725, 0.9949, 0.5394, 0.7892, 0.5501, 0.7864, 0.5549, 0.7864, 0.5394, 0.7892, 0.5549, 0.7864, 0.5592, 0.7864, 0.5725, 0.9949, 0.5725, 0.9357, 0.6021, 0.9357, 0.6021, 0.9949, 0.5725, 0.9357, 0.5725, 0.8765, 0.6021, 0.8765, 0.6021, 0.9357, 0.5725, 0.8765, 0.5725, 0.8173, 0.6021, 0.8173, 0.6021, 0.8765, 0.5725, 0.8173, 0.5725, 0.758, 0.6021, 0.758, 0.6021, 0.8173, 0.5725, 0.758, 0.5725, 0.6988, 0.6021, 0.6988, 0.6021, 0.758, 0.5725, 0.6988, 0.5725, 0.6396, 0.6021, 0.6396, 0.6021, 0.6988, 0.5725, 0.6396, 0.5725, 0.5804, 0.6021, 0.5804, 0.6021, 0.6396, 0.5725, 0.5804, 0.5725, 0.5212, 0.6021, 0.5212, 0.6021, 0.5804, 0.5725, 0.5212, 0.5725, 0.462, 0.6021, 0.462, 0.6021, 0.5212, 0.5725, 0.462, 0.5725, 0.4027, 0.6021, 0.4027, 0.6021, 0.462, 0.5725, 0.4027, 0.5725, 0.3435, 0.6021, 0.3435, 0.6021, 0.4027, 0.5725, 0.3435, 0.5725, 0.2843, 0.6021, 0.2843, 0.6021, 0.3435, 0.5725, 0.2843, 0.5725, 0.2251, 0.6021, 0.2251, 0.6021, 0.2843, 0.5725, 0.2251, 0.5725, 0.1659, 0.6021, 0.1659, 0.6021, 0.2251, 0.5725, 0.1659, 0.4089, 0.1066, 0.6021, 0.1659, 0.6021, 0.1659, 0.4089, 0.1066, 0.6318, 0.1659, 0.6021, 0.2251, 0.6021, 0.1659, 0.6318, 0.1659, 0.6318, 0.2251, 0.6021, 0.2843, 0.6021, 0.2251, 0.6318, 0.2251, 0.6318, 0.2843, 0.6021, 0.3435, 0.6021, 0.2843, 0.6318, 0.2843, 0.6318, 0.3435, 0.6021, 0.4027, 0.6021, 0.3435, 0.6318, 0.3435, 0.6318, 0.4027, 0.6021, 0.462, 0.6021, 0.4027, 0.6318, 0.4027, 0.6318, 0.462, 0.6021, 0.5212, 0.6021, 0.462, 0.6318, 0.462, 0.6318, 0.5212, 0.6021, 0.5804, 0.6021, 0.5212, 0.6318, 0.5212, 0.6318, 0.5804, 0.6021, 0.6396, 0.6021, 0.5804, 0.6318, 0.5804, 0.6318, 0.6396, 0.6021, 0.6988, 0.6021, 0.6396, 0.6318, 0.6396, 0.6318, 0.6988, 0.6021, 0.758, 0.6021, 0.6988, 0.6318, 0.6988, 0.6318, 0.758, 0.6021, 0.8173, 0.6021, 0.758, 0.6318, 0.758, 0.6318, 0.8173, 0.6021, 0.8765, 0.6021, 0.8173, 0.6318, 0.8173, 0.6318, 0.8765, 0.6021, 0.9357, 0.6021, 0.8765, 0.6318, 0.8765, 0.6318, 0.9357, 0.6021, 0.9949, 0.6021, 0.9357, 0.6318, 0.9357, 0.6318, 0.9949, 0.5394, 0.7892, 0.5592, 0.7864, 0.5627, 0.7864, 0.5394, 0.7892, 0.5627, 0.7864, 0.5652, 0.7864, 0.6318, 0.9949, 0.6318, 0.9357, 0.6614, 0.9357, 0.6614, 0.9949, 0.6318, 0.9357, 0.6318, 0.8765, 0.6614, 0.8765, 0.6614, 0.9357, 0.6318, 0.8765, 0.6318, 0.8173, 0.6614, 0.8173, 0.6614, 0.8765, 0.6318, 0.8173, 0.6318, 0.758, 0.6614, 0.758, 0.6614, 0.8173, 0.6318, 0.758, 0.6318, 0.6988, 0.6614, 0.6988, 0.6614, 0.758, 0.6318, 0.6988, 0.6318, 0.6396, 0.6614, 0.6396, 0.6614, 0.6988, 0.6318, 0.6396, 0.6318, 0.5804, 0.6614, 0.5804, 0.6614, 0.6396, 0.6318, 0.5804, 0.6318, 0.5212, 0.6614, 0.5212, 0.6614, 0.5804, 0.6318, 0.5212, 0.6318, 0.462, 0.6614, 0.462, 0.6614, 0.5212, 0.6318, 0.462, 0.6318, 0.4027, 0.6614, 0.4027, 0.6614, 0.462, 0.6318, 0.4027, 0.6318, 0.3435, 0.6614, 0.3435, 0.6614, 0.4027, 0.6318, 0.3435, 0.6318, 0.2843, 0.6614, 0.2843, 0.6614, 0.3435, 0.6318, 0.2843, 0.6318, 0.2251, 0.6614, 0.2251, 0.6614, 0.2843, 0.6318, 0.2251, 0.6318, 0.1659, 0.6614, 0.1659, 0.6614, 0.2251, 0.6318, 0.1659, 0.4089, 0.1066, 0.6614, 0.1659, 0.6614, 0.1659, 0.4089, 0.1066, 0.691, 0.1659, 0.6614, 0.2251, 0.6614, 0.1659, 0.691, 0.1659, 0.691, 0.2251, 0.6614, 0.2843, 0.6614, 0.2251, 0.691, 0.2251, 0.691, 0.2843, 0.6614, 0.3435, 0.6614, 0.2843, 0.691, 0.2843, 0.691, 0.3435, 0.6614, 0.4027, 0.6614, 0.3435, 0.691, 0.3435, 0.691, 0.4027, 0.6614, 0.462, 0.6614, 0.4027, 0.691, 0.4027, 0.691, 0.462, 0.6614, 0.5212, 0.6614, 0.462, 0.691, 0.462, 0.691, 0.5212, 0.6614, 0.5804, 0.6614, 0.5212, 0.691, 0.5212, 0.691, 0.5804, 0.6614, 0.6396, 0.6614, 0.5804, 0.691, 0.5804, 0.691, 0.6396, 0.6614, 0.6988, 0.6614, 0.6396, 0.691, 0.6396, 0.691, 0.6988, 0.6614, 0.758, 0.6614, 0.6988, 0.691, 0.6988, 0.691, 0.758, 0.6614, 0.8173, 0.6614, 0.758, 0.691, 0.758, 0.691, 0.8173, 0.6614, 0.8765, 0.6614, 0.8173, 0.691, 0.8173, 0.691, 0.8765, 0.6614, 0.9357, 0.6614, 0.8765, 0.691, 0.8765, 0.691, 0.9357, 0.6614, 0.9949, 0.6614, 0.9357, 0.691, 0.9357, 0.691, 0.9949, 0.5394, 0.7892, 0.5652, 0.7864, 0.5668, 0.7864, 0.5394, 0.7892, 0.5668, 0.7864, 0.5674, 0.7864, 0.691, 0.9949, 0.691, 0.9357, 0.7206, 0.9357, 0.7206, 0.9949, 0.691, 0.9357, 0.691, 0.8765, 0.7206, 0.8765, 0.7206, 0.9357, 0.691, 0.8765, 0.691, 0.8173, 0.7206, 0.8173, 0.7206, 0.8765, 0.691, 0.8173, 0.691, 0.758, 0.7206, 0.758, 0.7206, 0.8173, 0.691, 0.758, 0.691, 0.6988, 0.7206, 0.6988, 0.7206, 0.758, 0.691, 0.6988, 0.691, 0.6396, 0.7206, 0.6396, 0.7206, 0.6988, 0.691, 0.6396, 0.691, 0.5804, 0.7206, 0.5804, 0.7206, 0.6396, 0.691, 0.5804, 0.691, 0.5212, 0.7206, 0.5212, 0.7206, 0.5804, 0.691, 0.5212, 0.691, 0.462, 0.7206, 0.462, 0.7206, 0.5212, 0.691, 0.462, 0.691, 0.4027, 0.7206, 0.4027, 0.7206, 0.462, 0.691, 0.4027, 0.691, 0.3435, 0.7206, 0.3435, 0.7206, 0.4027, 0.691, 0.3435, 0.691, 0.2843, 0.7206, 0.2843, 0.7206, 0.3435, 0.691, 0.2843, 0.691, 0.2251, 0.7206, 0.2251, 0.7206, 0.2843, 0.691, 0.2251, 0.691, 0.1659, 0.7206, 0.1659, 0.7206, 0.2251, 0.691, 0.1659, 0.4089, 0.1066, 0.7206, 0.1659])
me_sphere.materials.append(mat_balloonmaterial)
me_sphere.use_remesh_preserve_volume = False
me_sphere.use_remesh_preserve_attributes = False
me_sphere.use_mirror_vertex_groups = False
me_sphere.update()

# ---- objects
ob_sun = bpy.data.objects.new('Sun', light_sun)
ob_envelope = bpy.data.objects.new('Envelope', me_sphere)
ob_camera = bpy.data.objects.new('Camera', cam_camera)

# ---- transforms, parenting, visibility, modifiers, constraints
ob_sun.location = (-1.336, -0.007548, 4.761)
ob_sun.lineart.crease_threshold = 0.0
ob_envelope.location = (0.0, 0.0, 1.617)
ob_envelope.lineart.crease_threshold = 0.0
ob_camera.location = (7.481, -6.508, 5.344)
ob_camera.rotation_euler = (1.109, 0.01082, 0.8149)
ob_camera.lock_rotations_4d = False
ob_camera.empty_display_type = 'ARROWS'
ob_camera.color = (0.0, 0.0, 0.0, 0.0)
ob_camera.display_type = 'WIRE'
ob_camera.lineart.crease_threshold = 0.0

# ---- collection membership
col_collection_1.objects.link(ob_sun)
col_collection_1.objects.link(ob_envelope)
col_collection_20.objects.link(ob_camera)

# ---- scene / render settings (as saved in the file)
scene.camera = ob_camera
scene.frame_start = 1; scene.frame_end = 250; scene.frame_set(246)
scene.render.engine = 'BLENDER_EEVEE_NEXT'
scene.render.image_settings.color_mode = 'RGB'
scene.render.image_settings.compression = 90
scene.render.resolution_percentage = 50
scene.render.dither_intensity = 0.0
scene.render.bake_margin = 2
scene.render.bake_bias = 0.0
scene.cycles.use_denoising = False
scene.cycles.samples = 10
scene.cycles.sampling_pattern = 'TABULATED_SOBOL'
scene.cycles.light_sampling_threshold = 0.0
scene.cycles.use_adaptive_sampling = False
scene.cycles.use_light_tree = False
scene.cycles.blur_glossy = 0.0
scene.cycles.volume_bounces = 1
scene.cycles.pixel_filter_type = 'GAUSSIAN'
scene.cycles.sample_clamp_indirect = 0.0
scene.view_settings.view_transform = 'Standard'
bpy.context.view_layer.update()
